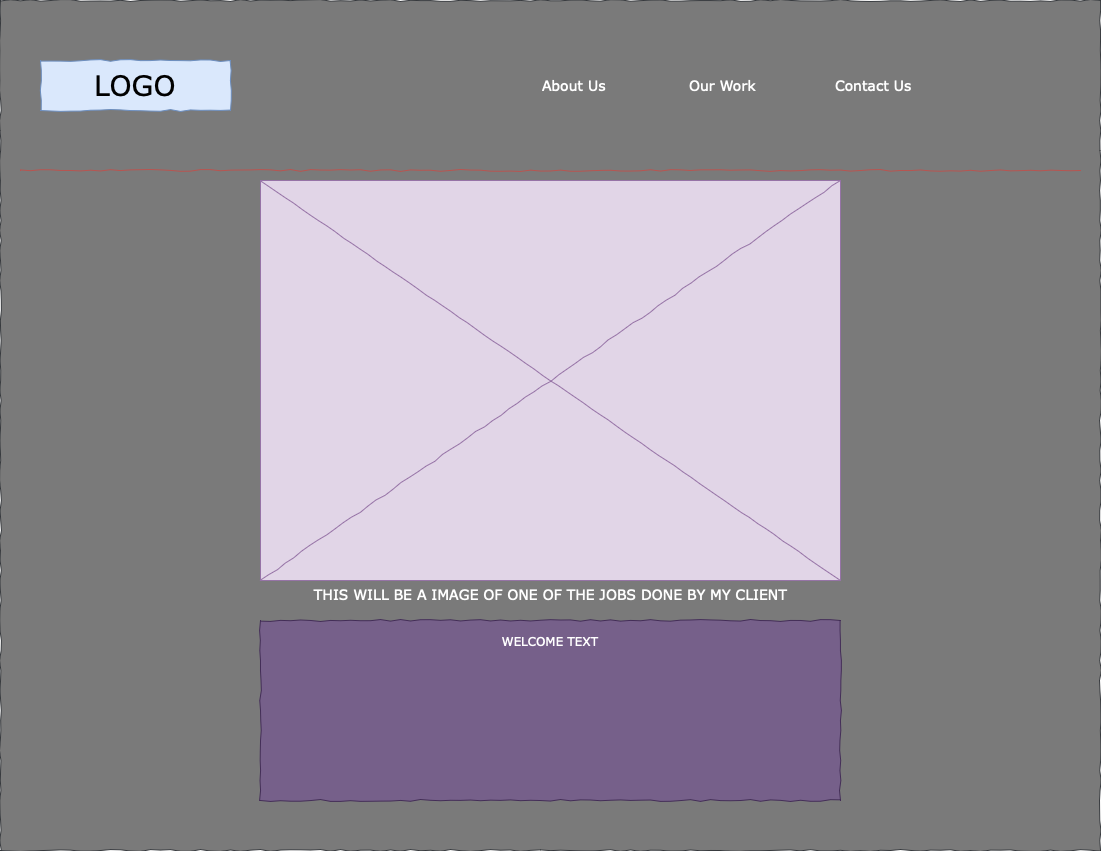

The diagram above was exported from draw.io. Its source (the exported page's mxGraphModel, read from the mxfile embedded in the PNG):
<mxGraphModel dx="954" dy="647" grid="0" gridSize="10" guides="1" tooltips="1" connect="1" arrows="1" fold="1" page="0" pageScale="1" pageWidth="850" pageHeight="1100" background="none" math="0" shadow="0">
  <root>
    <mxCell id="0" />
    <mxCell id="1" parent="0" />
    <mxCell id="677b7b8949515195-1" value="" style="whiteSpace=wrap;html=1;rounded=0;shadow=0;labelBackgroundColor=none;strokeColor=#36393d;strokeWidth=1;fillColor=#7A7A7A;fontFamily=Verdana;fontSize=12;align=center;comic=1;" parent="1" vertex="1">
      <mxGeometry width="1100" height="850" as="geometry" />
    </mxCell>
    <mxCell id="677b7b8949515195-2" value="LOGO" style="whiteSpace=wrap;html=1;rounded=0;shadow=0;labelBackgroundColor=none;strokeWidth=1;fontFamily=Verdana;fontSize=28;align=center;comic=1;fillColor=#dae8fc;strokeColor=#6c8ebf;" parent="1" vertex="1">
      <mxGeometry x="40" y="60" width="190" height="50" as="geometry" />
    </mxCell>
    <mxCell id="677b7b8949515195-9" value="" style="line;strokeWidth=1;html=1;rounded=0;shadow=0;labelBackgroundColor=none;fillColor=#f8cecc;fontFamily=Verdana;fontSize=14;align=center;comic=1;strokeColor=#b85450;" parent="1" vertex="1">
      <mxGeometry x="20" y="95" width="1060" height="150" as="geometry" />
    </mxCell>
    <mxCell id="677b7b8949515195-15" value="&lt;div style=&quot;text-align: justify&quot;&gt;&lt;font color=&quot;#ffffff&quot;&gt;WELCOME TEXT&lt;/font&gt;&lt;/div&gt;" style="whiteSpace=wrap;html=1;rounded=0;shadow=0;labelBackgroundColor=none;strokeWidth=1;fillColor=#76608a;fontFamily=Verdana;fontSize=12;align=center;verticalAlign=top;spacing=10;comic=1;strokeColor=#432D57;fontColor=#ffffff;" parent="1" vertex="1">
      <mxGeometry x="260" y="620" width="580" height="180" as="geometry" />
    </mxCell>
    <mxCell id="677b7b8949515195-16" value="&lt;font color=&quot;#ffffff&quot;&gt;THIS WILL BE A IMAGE OF ONE OF THE JOBS DONE BY MY CLIENT&lt;/font&gt;" style="verticalLabelPosition=bottom;shadow=0;dashed=0;align=center;html=1;verticalAlign=top;strokeWidth=1;shape=mxgraph.mockup.graphics.simpleIcon;strokeColor=#9673a6;rounded=0;labelBackgroundColor=none;fontFamily=Verdana;fontSize=14;comic=1;fillColor=#e1d5e7;" parent="1" vertex="1">
      <mxGeometry x="260" y="180" width="580" height="400" as="geometry" />
    </mxCell>
    <mxCell id="gff1XznyEqpXqEHheILC-1" value="About Us" style="text;html=1;points=[];align=left;verticalAlign=top;spacingTop=-4;fontSize=14;fontFamily=Verdana;fontColor=#FFFFFF;" parent="1" vertex="1">
      <mxGeometry x="540" y="75" width="60" height="20" as="geometry" />
    </mxCell>
    <mxCell id="gff1XznyEqpXqEHheILC-2" value="Our Work" style="text;html=1;points=[];align=left;verticalAlign=top;spacingTop=-4;fontSize=14;fontFamily=Verdana;fontColor=#ffffff;" parent="1" vertex="1">
      <mxGeometry x="687" y="75" width="60" height="20" as="geometry" />
    </mxCell>
    <mxCell id="gff1XznyEqpXqEHheILC-3" value="Contact Us" style="text;html=1;points=[];align=left;verticalAlign=top;spacingTop=-4;fontSize=14;fontFamily=Verdana;fontColor=#ffffff;" parent="1" vertex="1">
      <mxGeometry x="833" y="75" width="60" height="20" as="geometry" />
    </mxCell>
  </root>
</mxGraphModel>